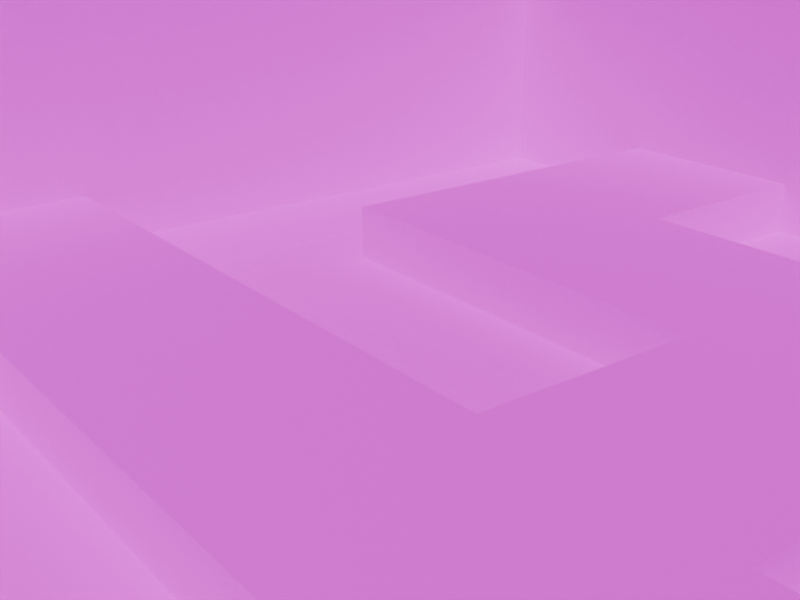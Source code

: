 # Source: Demo.blend  (saved by Blender 4.4.32; exported with 4.5.12 LTS)
import bpy
from mathutils import Matrix  # noqa: F401  (used for matrix-valued properties, if any)

bpy.ops.wm.read_factory_settings(use_empty=True)
scene = bpy.context.scene
scene.name = 'Scene'

# ---- collections
col_collection = bpy.data.collections.new('Collection'); scene.collection.children.link(col_collection)
col_objects = bpy.data.collections.new('Objects'); col_collection.children.link(col_objects)
col_floor_blocks = bpy.data.collections.new('Floor blocks'); col_objects.children.link(col_floor_blocks)
col_walls = bpy.data.collections.new('Walls'); col_objects.children.link(col_walls)

# ---- images (referenced by path relative to the original .blend; pixels are not part of the script)
import os
ASSET_DIR = os.environ.get("B2B_ASSET_DIR", "")  # directory of the original .blend (textures are referenced by path, not embedded)
HERE = os.path.dirname(os.path.abspath(__file__))  # packed textures are extracted next to this script under _unpacked/

def load_image(name, relpath, width, height, colorspace="sRGB"):
    """Load a texture the original file referenced (path relative to the .blend, or extracted next to this script)."""
    p = next((c for c in (os.path.join(HERE, relpath), os.path.join(ASSET_DIR, relpath)) if relpath and os.path.exists(c)), "")
    if p:
        img = bpy.data.images.load(p, check_existing=True)
        img.name = name
    else:  # same state as the original file: an image datablock whose file is absent (Cycles renders it pink)
        img = bpy.data.images.new(name, width, height)
        img.source = "FILE"
        img.filepath = "//" + (relpath or name)
    img.colorspace_settings.name = colorspace
    return img
img_water_png = load_image('Water.png', 'Water.png', 1024, 1024, 'sRGB')
img_sand_2_png = load_image('Sand 2.png', 'Sand 2.png', 1024, 1024, 'sRGB')
img_stone_slabs_png = load_image('Stone slabs.png', 'Stone slabs.png', 1024, 1024, 'sRGB')
img_bricks_2_png = load_image('Bricks 2.png', 'Bricks 2.png', 1024, 1024, 'sRGB')

# ---- materials (node trees are filled in below, after node groups)
mat_floor = bpy.data.materials.new('Floor')
mat_water = bpy.data.materials.new('Water')
mat_floor_block = bpy.data.materials.new('Floor block')
mat_floor_block.alpha_threshold = 0.0
mat_floor_block.roughness = 0.5
mat_floor_block.line_color = (0.0, 0.0, 0.0, 1.0)
mat_wall = bpy.data.materials.new('Wall')

# ---- node groups
ng_texture = bpy.data.node_groups.new('Texture', 'ShaderNodeTree')
_s = ng_texture.interface.new_socket(name='Color', in_out='OUTPUT', socket_type='NodeSocketColor')
_s.default_value = (0.8, 0.8, 0.8, 1.0)
_s = ng_texture.interface.new_socket(name='Offset', in_out='INPUT', socket_type='NodeSocketVector')
_s.min_value = -1e+04
_s.max_value = 1e+04
_N = ng_texture.nodes; _L = ng_texture.links
n0 = _N.new('NodeGroupOutput'); n0.name = 'Group Output'; n0.location = (573, 0)
n1 = _N.new('NodeGroupInput'); n1.name = 'Group Input'; n1.location = (-297, -244)
n2 = _N.new('ShaderNodeTexImage'); n2.name = 'Image Texture'; n2.location = (283, 70)
n2.image = img_water_png
n2.interpolation = 'Cubic'
n3 = _N.new('ShaderNodeTexCoord'); n3.name = 'Texture Coordinate'; n3.location = (-420, 38)
n4 = _N.new('ShaderNodeVectorMath'); n4.name = 'Vector Math'; n4.location = (-57, -88)
_L.new(n3.outputs[2], n4.inputs[0])
_L.new(n4.outputs[0], n2.inputs[0])
_L.new(n2.outputs[0], n0.inputs[0])
_L.new(n1.outputs[0], n4.inputs[1])
n0.is_active_output = True

# ---- material node trees
mat_floor.use_nodes = True; mat_floor.node_tree.nodes.clear()
_N = mat_floor.node_tree.nodes; _L = mat_floor.node_tree.links
n0 = _N.new('ShaderNodeOutputMaterial'); n0.name = 'Material Output'; n0.location = (300, 300)
n1 = _N.new('ShaderNodeBsdfDiffuse'); n1.name = 'Diffuse BSDF'; n1.location = (59, 301)
n2 = _N.new('ShaderNodeTexImage'); n2.name = 'Image Texture'; n2.location = (-272, 269)
n2.image = img_sand_2_png
n2.interpolation = 'Cubic'
_L.new(n1.outputs[0], n0.inputs[0])
_L.new(n2.outputs[0], n1.inputs[0])
n0.is_active_output = True
mat_water.use_nodes = True; mat_water.node_tree.nodes.clear()
_N = mat_water.node_tree.nodes; _L = mat_water.node_tree.links
n0 = _N.new('ShaderNodeOutputMaterial'); n0.name = 'Material Output'; n0.location = (562, 295)
n1 = _N.new('ShaderNodeBsdfPrincipled'); n1.name = 'Principled BSDF'; n1.location = (116, 375)
n1.inputs[2].default_value = 1.0
n1.inputs[4].default_value = 0.9112
n1.inputs[13].default_value = 0.0
n2 = _N.new('ShaderNodeGroup'); n2.name = 'Group'; n2.location = (-815, 170)
n2.label = 'Texture'
n2.width = 211
n2.node_tree = ng_texture
n2.inputs[0].default_value = (0.8633, -1.0, 0.0)
n3 = _N.new('ShaderNodeGroup'); n3.name = 'Group.001'; n3.location = (-833, 438)
n3.label = 'Texture'
n3.width = 211
n3.node_tree = ng_texture
n3.inputs[0].default_value = (0.6367, 0.6367, 0.0)
n4 = _N.new('ShaderNodeMix'); n4.name = 'Mix'; n4.location = (-417, 420)
n4.data_type = 'RGBA'
_L.new(n1.outputs[0], n0.inputs[0])
_L.new(n3.outputs[0], n4.inputs[6])
_L.new(n2.outputs[0], n4.inputs[7])
_L.new(n4.outputs[2], n1.inputs[0])
n0.is_active_output = True
mat_floor_block.use_nodes = True; mat_floor_block.node_tree.nodes.clear()
_N = mat_floor_block.node_tree.nodes; _L = mat_floor_block.node_tree.links
n0 = _N.new('ShaderNodeOutputMaterial'); n0.name = 'Material Output'; n0.location = (300, 300)
n1 = _N.new('ShaderNodeBsdfDiffuse'); n1.name = 'Diffuse BSDF'; n1.location = (-3, 292)
n2 = _N.new('ShaderNodeTexImage'); n2.name = 'Image Texture'; n2.location = (-324, 233)
n2.image = img_stone_slabs_png
n2.interpolation = 'Cubic'
_L.new(n1.outputs[0], n0.inputs[0])
_L.new(n2.outputs[0], n1.inputs[0])
n0.is_active_output = True
mat_wall.use_nodes = True; mat_wall.node_tree.nodes.clear()
_N = mat_wall.node_tree.nodes; _L = mat_wall.node_tree.links
n0 = _N.new('ShaderNodeOutputMaterial'); n0.name = 'Material Output'; n0.location = (300, 300)
n1 = _N.new('ShaderNodeBsdfDiffuse'); n1.name = 'Diffuse BSDF'; n1.location = (-132, 200)
n2 = _N.new('ShaderNodeTexImage'); n2.name = 'Image Texture'; n2.location = (-483, 244)
n2.image = img_bricks_2_png
n2.interpolation = 'Cubic'
_L.new(n1.outputs[0], n0.inputs[0])
_L.new(n2.outputs[0], n1.inputs[0])
n0.is_active_output = True

# ---- world
world_world = bpy.data.worlds.new('World'); scene.world = world_world
world_world.use_nodes = True; world_world.node_tree.nodes.clear()
_N = world_world.node_tree.nodes; _L = world_world.node_tree.links
n0 = _N.new('ShaderNodeOutputWorld'); n0.name = 'World Output'; n0.location = (300, 300)
n1 = _N.new('ShaderNodeBackground'); n1.name = 'Background'; n1.location = (10, 300)
n1.inputs[0].default_value = (0.3103, 0.3103, 0.3103, 1.0)
_L.new(n1.outputs[0], n0.inputs[0])
n0.is_active_output = True
world_world.color = (0.05088, 0.05088, 0.05088)
world_world.sun_shadow_jitter_overblur = 0.0

# ---- cameras
cam_camera = bpy.data.cameras.new('Camera')
cam_camera.clip_end = 100.0
cam_camera.ortho_scale = 7.314

# ---- lights
light_light = bpy.data.lights.new('Light', 'SUN')
light_light.use_shadow = False
light_light.angle = 0.1993
light_light.energy = 3.1
light_light.shadow_soft_size = 0.1
light_light.shadow_cascade_max_distance = 1000.0

# ---- meshes
me_plane_002 = bpy.data.meshes.new('Plane.002')
me_plane_002.from_pydata([(-1.0, -1.0, 0.0), (1.0, -1.0, 0.0), (-1.0, 1.0, 0.0), (1.0, 1.0, 0.0)], [], [(0, 1, 3, 2)])
_uv = me_plane_002.uv_layers.new(name='UVMap')
_uv.uv.foreach_set('vector', [-2.0, -2.0, 3.0, -2.0, 3.0, 3.0, -2.0, 3.0])
me_plane_002.materials.append(mat_floor)
me_plane_002.update()
me_plane_003 = bpy.data.meshes.new('Plane.003')
me_plane_003.from_pydata([(-1.0, -1.0, 0.0), (1.0, -1.0, 0.0), (-1.0, 1.0, 0.0), (1.0, 1.0, 0.0)], [], [(0, 1, 3, 2)])
_uv = me_plane_003.uv_layers.new(name='UVMap')
_uv.uv.foreach_set('vector', [-2.0, -2.0, 3.0, -2.0, 3.0, 3.0, -2.0, 3.0])
me_plane_003.materials.append(mat_water)
me_plane_003.update()
me_cube_001 = bpy.data.meshes.new('Cube.001')
me_cube_001.from_pydata([(-1.0, -1.0, -1.0), (-1.0, -1.0, 1.0), (-1.0, 1.0, -1.0), (-1.0, 1.0, 1.0), (1.0, -1.0, -1.0), (1.0, -1.0, 1.0), (1.0, 1.0, -1.0), (1.0, 1.0, 1.0)], [], [(0, 1, 3, 2), (2, 3, 7, 6), (6, 7, 5, 4), (4, 5, 1, 0), (2, 6, 4, 0), (7, 3, 1, 5)])
_uv = me_cube_001.uv_layers.new(name='UVMap')
_uv.uv.foreach_set('vector', [0.9999, 0.9999, 0.0001, 0.9999, 9.997e-05, 0.0001001, 0.9999, 0.0001, 0.9999, 0.9999, 0.0001, 0.9999, 9.997e-05, 0.0001001, 0.9999, 0.0001, 0.0001, 0.9999, 9.996e-05, 9.993e-05, 0.9999, 0.0001, 0.9999, 0.9999, 0.0001, 0.0001001, 0.9999, 9.995e-05, 0.9999, 0.9999, 0.0001, 0.9999, 0.9999, 9.999e-05, 0.9999, 0.9999, 0.0001001, 0.9999, 0.0001, 0.0001001, 0.9999, 0.9999, 0.0001, 0.9999, 9.995e-05, 0.0001, 0.9999, 9.996e-05])
me_cube_001.materials.append(mat_floor_block)
me_cube_001.update()
me_plane_001 = bpy.data.meshes.new('Plane.001')
me_plane_001.from_pydata([(-1.0, -1.0, 0.0), (2.0, -1.0, -7.55e-08), (-1.0, 1.0, 0.0), (2.0, 1.0, -7.55e-08)], [], [(0, 1, 3, 2)])
_uv = me_plane_001.uv_layers.new(name='UVMap')
_uv.uv.foreach_set('vector', [-2.0, 1.0, -2.0, -2.98e-08, 3.0, 0.0, 3.0, 1.0])
me_plane_001.materials.append(mat_wall)
me_plane_001.update()

# ---- objects
ob_light = bpy.data.objects.new('Light', light_light)
ob_camera = bpy.data.objects.new('Camera', cam_camera)
ob_floor = bpy.data.objects.new('Floor', me_plane_002)
ob_water = bpy.data.objects.new('Water', me_plane_003)
ob_floor_block = bpy.data.objects.new('Floor block', me_cube_001)
ob_floor_block_001 = bpy.data.objects.new('Floor block.001', me_cube_001)
ob_floor_block_002 = bpy.data.objects.new('Floor block.002', me_cube_001)
ob_floor_block_003 = bpy.data.objects.new('Floor block.003', me_cube_001)
ob_floor_block_004 = bpy.data.objects.new('Floor block.004', me_cube_001)
ob_floor_block_005 = bpy.data.objects.new('Floor block.005', me_cube_001)
ob_floor_block_006 = bpy.data.objects.new('Floor block.006', me_cube_001)
ob_floor_block_007 = bpy.data.objects.new('Floor block.007', me_cube_001)
ob_floor_block_008 = bpy.data.objects.new('Floor block.008', me_cube_001)
ob_floor_block_009 = bpy.data.objects.new('Floor block.009', me_cube_001)
ob_floor_block_010 = bpy.data.objects.new('Floor block.010', me_cube_001)
ob_wall = bpy.data.objects.new('Wall', me_plane_001)
ob_wall_001 = bpy.data.objects.new('Wall.001', me_plane_001)
ob_wall_002 = bpy.data.objects.new('Wall.002', me_plane_001)

# ---- transforms, parenting, visibility, modifiers, constraints
ob_light.location = (4.076, 1.005, 5.904)
ob_light.rotation_euler = (0.6707, 0.08318, 0.8077)
ob_light.lock_rotations_4d = False
ob_light.empty_display_type = 'ARROWS'
ob_light.color = (0.0, 0.0, 0.0, 0.0)
ob_light.lineart.crease_threshold = 0.0
ob_camera.location = (5.529, -5.036, 3.118)
ob_camera.rotation_euler = (1.197, 0.0, 0.9196)
ob_camera.lock_rotations_4d = False
ob_camera.empty_display_type = 'ARROWS'
ob_camera.color = (0.0, 0.0, 0.0, 0.0)
ob_camera.display_type = 'WIRE'
ob_camera.lineart.crease_threshold = 0.0
ob_floor.location = (0.0, 0.0, -1.0)
ob_floor.scale = (5.0, 5.0, 5.0)
ob_water.location = (0.0, 0.0, -0.5169)
ob_water.scale = (5.0, 5.0, 5.0)
ob_floor_block.location = (-4.0, -4.0, -1.0)
ob_floor_block_001.location = (-4.0, -2.0, -1.0)
ob_floor_block_002.location = (-2.0, -2.0, -1.0)
ob_floor_block_003.location = (0.0, -2.0, -1.0)
ob_floor_block_004.location = (2.0, -2.0, -1.0)
ob_floor_block_005.location = (2.0, 0.0, -1.0)
ob_floor_block_006.location = (2.0, 2.0, -1.0)
ob_floor_block_007.location = (0.0, 2.0, -1.0)
ob_floor_block_008.location = (-2.0, 2.0, -1.0)
ob_floor_block_009.location = (-2.0, 4.0, -1.0)
ob_floor_block_010.location = (4.0, -2.0, -1.0)
ob_wall.location = (-5.0, 0.0, 1.0)
ob_wall.rotation_euler = (-0.0, 1.571, 0.0)
ob_wall.scale = (1.0, 5.0, 1.0)
ob_wall_001.location = (0.0, 5.0, 1.0)
ob_wall_001.rotation_euler = (1.571, 1.571, 0.0)
ob_wall_001.scale = (1.0, 5.0, 1.0)
ob_wall_002.location = (0.0, -5.0, 1.0)
ob_wall_002.rotation_euler = (1.571, 1.571, 0.0)
ob_wall_002.scale = (1.0, 5.0, 1.0)

# ---- collection membership
col_collection.objects.link(ob_light)
col_collection.objects.link(ob_camera)
col_objects.objects.link(ob_floor)
col_objects.objects.link(ob_water)
col_floor_blocks.objects.link(ob_floor_block)
col_floor_blocks.objects.link(ob_floor_block_001)
col_floor_blocks.objects.link(ob_floor_block_002)
col_floor_blocks.objects.link(ob_floor_block_003)
col_floor_blocks.objects.link(ob_floor_block_004)
col_floor_blocks.objects.link(ob_floor_block_005)
col_floor_blocks.objects.link(ob_floor_block_006)
col_floor_blocks.objects.link(ob_floor_block_007)
col_floor_blocks.objects.link(ob_floor_block_008)
col_floor_blocks.objects.link(ob_floor_block_009)
col_floor_blocks.objects.link(ob_floor_block_010)
col_walls.objects.link(ob_wall)
col_walls.objects.link(ob_wall_001)
col_walls.objects.link(ob_wall_002)

# ---- scene / render settings (as saved in the file)
scene.camera = ob_camera
scene.frame_start = 1; scene.frame_end = 300; scene.frame_set(192)
scene.render.engine = 'CYCLES'
scene.render.image_settings.color_mode = 'RGB'
scene.render.resolution_x = 320
scene.render.resolution_y = 240
scene.render.fps = 30
scene.cycles.samples = 1
scene.eevee.use_shadows = False
bpy.context.view_layer.update()
